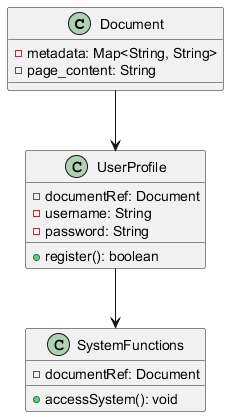

The diagram above was rendered by PlantUML. Its source (embedded in the PNG):
@startuml
class Document {
  - metadata: Map<String, String>
  - page_content: String
}

class UserProfile {
  - documentRef: Document
  - username: String
  - password: String
  + register(): boolean
}

class SystemFunctions {
  - documentRef: Document
  + accessSystem(): void
}

Document --> UserProfile
UserProfile --> SystemFunctions

@enduml